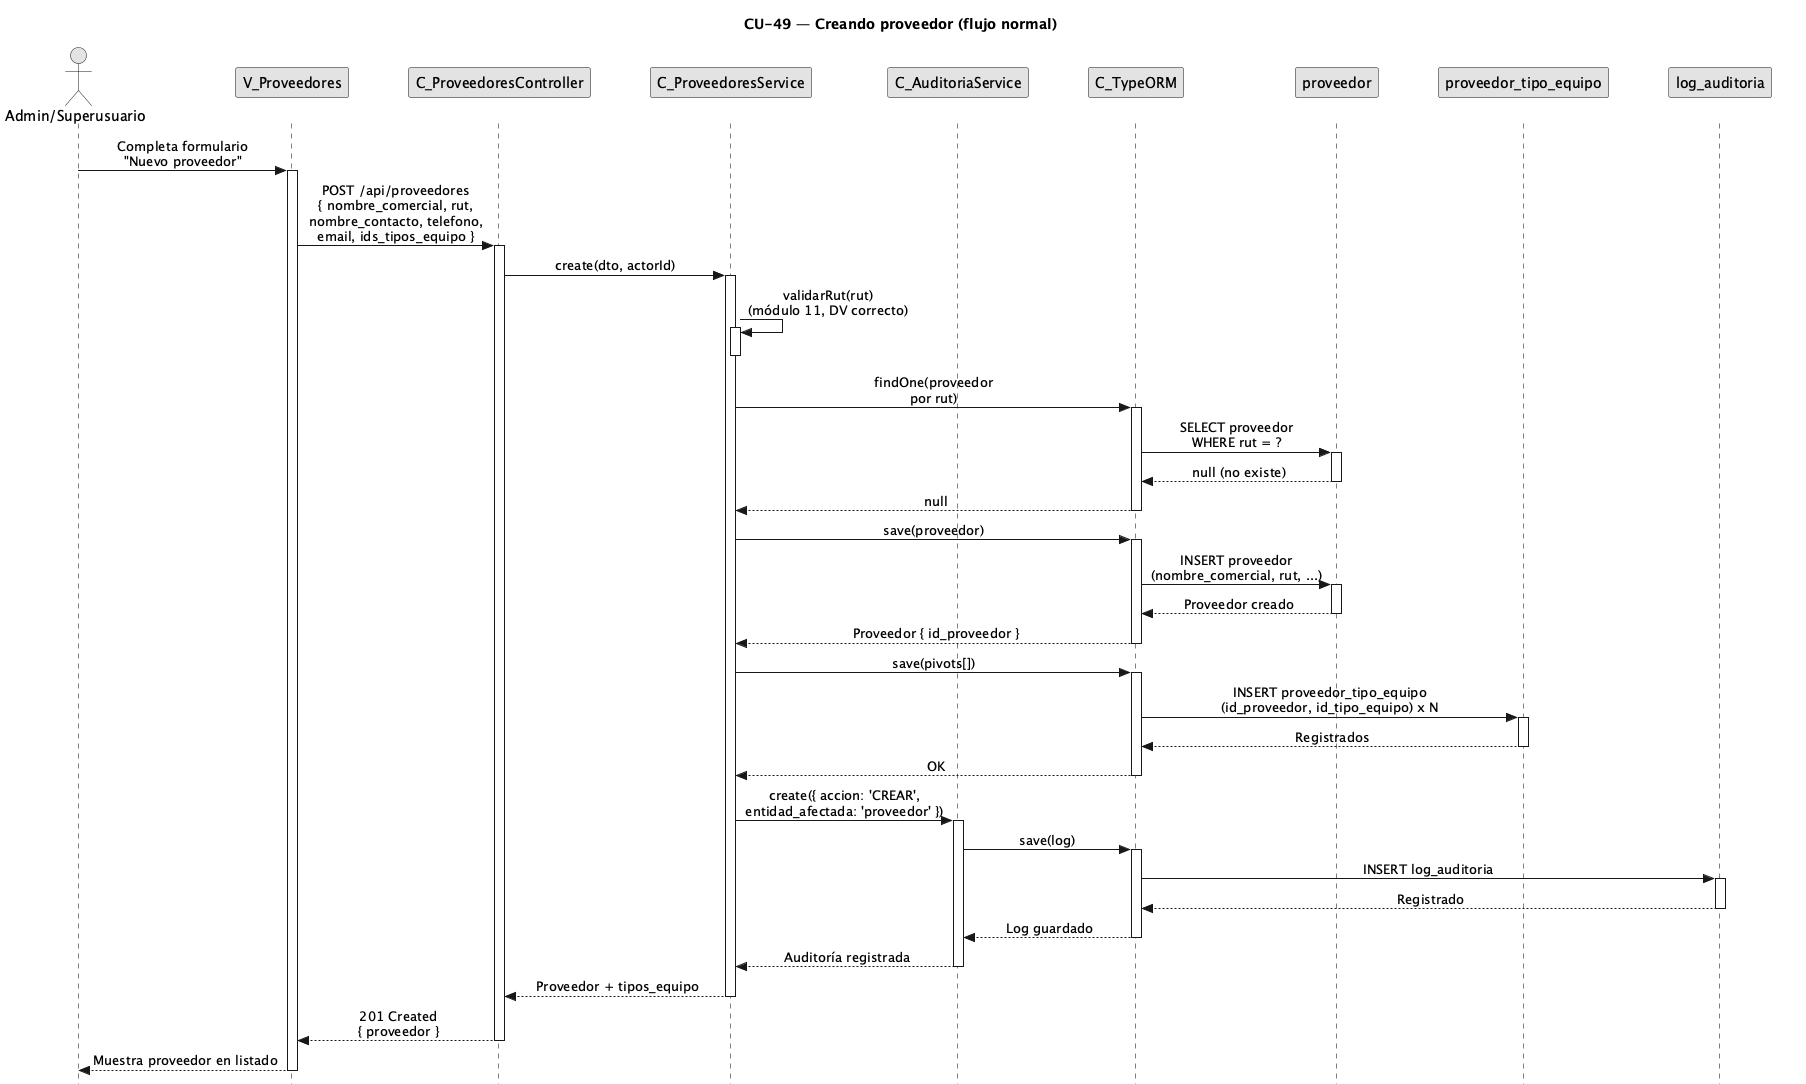

The diagram above was rendered by PlantUML. Its source (embedded in the PNG):
@startuml CU49-Crear-Proveedor-Normal
title CU-49 — Creando proveedor (flujo normal)

skinparam style strictuml
skinparam monochrome true
skinparam shadowing false
skinparam sequenceMessageAlign center
<style>
sequenceDiagram {
  participant {
    margin 25
  }
  actor {
    margin 20
  }
}
</style>
skinparam sequence {
  MessageAlign center
  LifeLineBorderColor black
}
hide footbox

actor "Admin/Superusuario" as user
participant "V_Proveedores" as view
participant "C_ProveedoresController" as ctrl
participant "C_ProveedoresService" as svc
participant "C_AuditoriaService" as aud
participant "C_TypeORM" as orm
participant "proveedor" as pent
participant "proveedor_tipo_equipo" as pte
participant "log_auditoria" as aent

user -> view : Completa formulario\n"Nuevo proveedor"
activate view

view -> ctrl : POST /api/proveedores\n{ nombre_comercial, rut,\nnombre_contacto, telefono,\nemail, ids_tipos_equipo }
activate ctrl

ctrl -> svc : create(dto, actorId)
activate svc

svc -> svc : validarRut(rut)\n(módulo 11, DV correcto)
activate svc
deactivate svc

svc -> orm : findOne(proveedor\npor rut)
activate orm

orm -> pent : SELECT proveedor\nWHERE rut = ?
activate pent
pent --> orm : null (no existe)
deactivate pent

orm --> svc : null
deactivate orm

svc -> orm : save(proveedor)
activate orm

orm -> pent : INSERT proveedor\n(nombre_comercial, rut, ...)
activate pent
pent --> orm : Proveedor creado
deactivate pent

orm --> svc : Proveedor { id_proveedor }
deactivate orm

svc -> orm : save(pivots[])
activate orm

orm -> pte : INSERT proveedor_tipo_equipo\n(id_proveedor, id_tipo_equipo) x N
activate pte
pte --> orm : Registrados
deactivate pte

orm --> svc : OK
deactivate orm

svc -> aud : create({ accion: 'CREAR',\nentidad_afectada: 'proveedor' })
activate aud

aud -> orm : save(log)
activate orm

orm -> aent : INSERT log_auditoria
activate aent
aent --> orm : Registrado
deactivate aent

orm --> aud : Log guardado
deactivate orm

aud --> svc : Auditoría registrada
deactivate aud

svc --> ctrl : Proveedor + tipos_equipo
deactivate svc

ctrl --> view : 201 Created\n{ proveedor }
deactivate ctrl

view --> user : Muestra proveedor en listado
deactivate view

@enduml